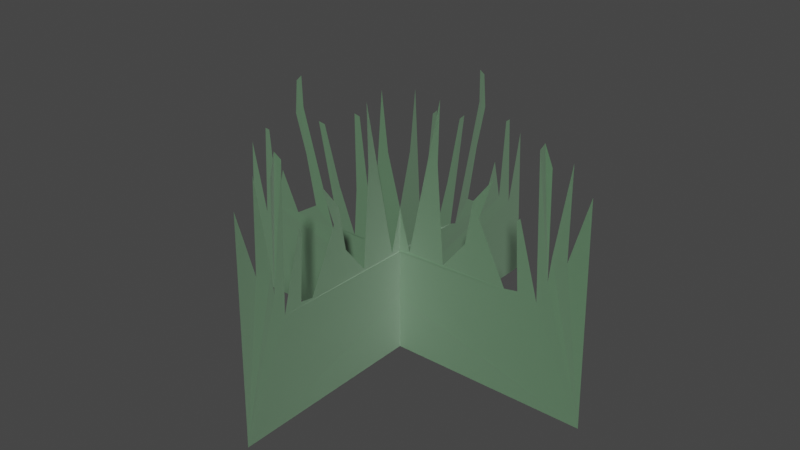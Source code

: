 # Source: Grass.blend  (saved by Blender 2.81.16; exported with 4.5.12 LTS)
import bpy
from mathutils import Matrix  # noqa: F401  (used for matrix-valued properties, if any)

bpy.ops.wm.read_factory_settings(use_empty=True)
scene = bpy.context.scene
scene.name = 'Scene'

# ---- collections
col_collection = bpy.data.collections.new('Collection'); scene.collection.children.link(col_collection)

# ---- materials (node trees are filled in below, after node groups)
mat_material = bpy.data.materials.new('Material')
mat_material.alpha_threshold = 0.0
mat_material.use_transparent_shadow = False
mat_material.line_color = (0.0, 0.0, 0.0, 1.0)

# ---- material node trees
mat_material.use_nodes = True; mat_material.node_tree.nodes.clear()
_N = mat_material.node_tree.nodes; _L = mat_material.node_tree.links
n0 = _N.new('ShaderNodeOutputMaterial'); n0.name = 'Material Output'; n0.location = (300, 300)
n1 = _N.new('ShaderNodeBsdfPrincipled'); n1.name = 'Principled BSDF'; n1.location = (10, 300)
n1.distribution = 'GGX'
n1.subsurface_method = 'BURLEY'
n1.inputs[0].default_value = (0.02896, 0.1453, 0.0383, 1.0)
n1.inputs[2].default_value = 1.0
n1.inputs[3].default_value = 0.0
n1.inputs[13].default_value = 0.1
n1.inputs[20].default_value = 0.4482
n1.inputs[27].default_value = (0.0, 0.0, 0.0, 1.0)
n1.inputs[28].default_value = 1.0
_L.new(n1.outputs[0], n0.inputs[0])
n0.is_active_output = True

# ---- world
world_world = bpy.data.worlds.new('World'); scene.world = world_world
world_world.use_nodes = True; world_world.node_tree.nodes.clear()
_N = world_world.node_tree.nodes; _L = world_world.node_tree.links
n0 = _N.new('ShaderNodeOutputWorld'); n0.name = 'World Output'; n0.location = (300, 300)
n1 = _N.new('ShaderNodeBackground'); n1.name = 'Background'; n1.location = (10, 300)
n1.inputs[0].default_value = (0.05088, 0.05088, 0.05088, 1.0)
_L.new(n1.outputs[0], n0.inputs[0])
n0.is_active_output = True
world_world.color = (0.05088, 0.05088, 0.05088)
world_world.use_sun_shadow = False
world_world.sun_shadow_jitter_overblur = 0.0

# ---- meshes
me_plane_001 = bpy.data.meshes.new('Plane.001')
me_plane_001.from_pydata([(-0.8019, -0.9782, -0.003991), (0.3003, -1.0, 5.282e-08), (0.2912, 1.0, 5.351e-08), (-0.2394, -0.2495, -2.527e-08), (-0.2354, -0.7489, 0.002509), (-0.931, -0.7224, 6.892e-05), (-0.9452, 0.5917, -0.003162), (-0.9136, 0.6245, -0.001944), (-0.355, -0.7987, -2.744e-05), (-0.8716, -0.7851, -0.0004471), (-0.9711, -0.7497, -0.009422), (-0.4782, -0.8108, 0.001418), (-0.9171, -0.8789, 0.003902), (-0.4776, -0.8873, -0.004757), (-1.022, -0.2177, 1.659e-09), (-0.7223, -0.211, -1.027e-08), (-0.556, 0.5814, -0.001709), (-0.7456, 0.6398, -0.0006572), (-0.15, 0.8804, -6.985e-10), (-0.5138, 0.9579, 5.255e-09), (-0.2176, 0.3829, -4.657e-10), (-0.7366, -0.5041, 0.0009409), (-0.788, 0.5894, 0.0003191), (-0.2038, 0.4215, -6.985e-10), (-0.607, -0.4043, 0.0006273), (-0.5341, -0.4369, 0.001255), (-0.8396, 0.2643, -0.00275), (-0.8321, 0.2342, -0.002326), (-0.989, 0.104, -8.297e-10), (-0.3859, -0.3673, 0.0003136), (-0.2385, -0.05651, -5.749e-08), (-0.2415, 0.1576, -0.004042), (-0.7481, 0.4829, -0.008738), (-0.2175, 0.6554, -0.0006563), (-0.6137, 0.8286, -0.002872), (-0.6153, 0.8558, -0.001436), (-0.2099, 0.7947, -0.003036), (-0.4221, 0.7461, -0.00439), (-0.2966, 0.5264, -0.004737), (-0.4497, 0.3632, -0.007212), (-0.4653, 0.2594, -0.004247), (-0.7421, 0.4471, -0.007975), (-0.2193, 0.2752, -0.005729), (-0.7028, 0.06949, -2.244e-08), (-0.2548, -0.6507, 0.001882), (-0.6013, -0.6456, 0.002195), (-0.5821, -0.6289, 0.002039), (-0.2428, -0.5823, 0.001568)], [], [(0, 1, 2, 19, 18, 35, 34, 36, 37, 33, 38, 16, 17, 7, 6, 22, 23, 20, 32, 41, 39, 42, 40, 26, 27, 31, 28, 43, 30, 14, 15, 3, 29, 24, 21, 25, 47, 44, 46, 45, 4, 5, 10, 9, 8, 11, 12, 13)])
_uv = me_plane_001.uv_layers.new(name='UVMap')
_uv.uv.foreach_set('vector', [0.0, 0.0, 1.0, 0.0, 1.0, 1.0, 0.2779, 1.0, 0.4236, 0.94, 0.4227, 0.9375, 0.4218, 0.9351, 0.4209, 0.9327, 0.4204, 0.9315, 0.4199, 0.9303, 0.4181, 0.9254, 0.4163, 0.9206, 0.1625, 1.0, 0.09846, 1.0, 0.0, 0.9335, 0.0, 0.8725, 0.3913, 0.7095, 0.3839, 0.6901, 0.3425, 0.7033, 0.3322, 0.7066, 0.3218, 0.7099, 0.3166, 0.7116, 0.3115, 0.7132, 0.3011, 0.7165, 0.3032, 0.7019, 0.1516, 0.6695, 0.0, 0.6372, 0.0, 0.5331, 0.0, 0.429, 0.0, 0.2208, 0.07293, 0.1912, 0.2191, 0.1912, 0.2191, 0.1858, 0.2191, 0.1804, 0.2191, 0.175, 0.2191, 0.1696, 0.2191, 0.1642, 0.2191, 0.1588, 0.2191, 0.1561, 0.2191, 0.1534, 0.2191, 0.148, 0.0, 0.148, 0.0, 0.04449, 0.08696, 0.09774, 0.09489, 0.1025, 0.1055, 0.08684, 0.09808, 0.08128, 0.0, 0.008434])
me_plane_001.materials.append(mat_material)
me_plane_001.use_remesh_fix_poles = True
me_plane_001.use_remesh_preserve_attributes = False
me_plane_001.use_mirror_vertex_groups = False
me_plane_001.update()
me_plane_003 = bpy.data.meshes.new('Plane.003')
me_plane_003.from_pydata([(-0.8019, -0.9782, -0.003991), (0.3003, -1.0, 5.282e-08), (0.2912, 1.0, 5.351e-08), (-0.2394, -0.2495, -2.527e-08), (-0.2354, -0.7489, 0.002509), (-0.931, -0.7224, 6.892e-05), (-0.9452, 0.5917, -0.003162), (-0.9136, 0.6245, -0.001944), (-0.355, -0.7987, -2.744e-05), (-0.8716, -0.7851, -0.0004471), (-0.9711, -0.7497, -0.009422), (-0.4782, -0.8108, 0.001418), (-0.9171, -0.8789, 0.003902), (-0.4776, -0.8873, -0.004757), (-1.022, -0.2177, 1.659e-09), (-0.7223, -0.211, -1.027e-08), (-0.556, 0.5814, -0.001709), (-0.7456, 0.6398, -0.0006572), (-0.15, 0.8804, -6.985e-10), (-0.5138, 0.9579, 5.255e-09), (-0.2176, 0.3829, -4.657e-10), (-0.7366, -0.5041, 0.0009409), (-0.788, 0.5894, 0.0003191), (-0.2038, 0.4215, -6.985e-10), (-0.607, -0.4043, 0.0006273), (-0.5341, -0.4369, 0.001255), (-0.8396, 0.2643, -0.00275), (-0.8321, 0.2342, -0.002326), (-0.989, 0.104, -8.297e-10), (-0.3859, -0.3673, 0.0003136), (-0.2385, -0.05651, -5.749e-08), (-0.2415, 0.1576, -0.004042), (-0.7481, 0.4829, -0.008738), (-0.2175, 0.6554, -0.0006563), (-0.6137, 0.8286, -0.002872), (-0.6153, 0.8558, -0.001436), (-0.2099, 0.7947, -0.003036), (-0.4221, 0.7461, -0.00439), (-0.2966, 0.5264, -0.004737), (-0.4497, 0.3632, -0.007212), (-0.4653, 0.2594, -0.004247), (-0.7421, 0.4471, -0.007975), (-0.2193, 0.2752, -0.005729), (-0.7028, 0.06949, -2.244e-08), (-0.2548, -0.6507, 0.001882), (-0.6013, -0.6456, 0.002195), (-0.5821, -0.6289, 0.002039), (-0.2428, -0.5823, 0.001568)], [], [(0, 1, 2, 19, 18, 35, 34, 36, 37, 33, 38, 16, 17, 7, 6, 22, 23, 20, 32, 41, 39, 42, 40, 26, 27, 31, 28, 43, 30, 14, 15, 3, 29, 24, 21, 25, 47, 44, 46, 45, 4, 5, 10, 9, 8, 11, 12, 13)])
_uv = me_plane_003.uv_layers.new(name='UVMap')
_uv.uv.foreach_set('vector', [0.0, 0.0, 1.0, 0.0, 1.0, 1.0, 0.2779, 1.0, 0.4236, 0.94, 0.4227, 0.9375, 0.4218, 0.9351, 0.4209, 0.9327, 0.4204, 0.9315, 0.4199, 0.9303, 0.4181, 0.9254, 0.4163, 0.9206, 0.1625, 1.0, 0.09846, 1.0, 0.0, 0.9335, 0.0, 0.8725, 0.3913, 0.7095, 0.3839, 0.6901, 0.3425, 0.7033, 0.3322, 0.7066, 0.3218, 0.7099, 0.3166, 0.7116, 0.3115, 0.7132, 0.3011, 0.7165, 0.3032, 0.7019, 0.1516, 0.6695, 0.0, 0.6372, 0.0, 0.5331, 0.0, 0.429, 0.0, 0.2208, 0.07293, 0.1912, 0.2191, 0.1912, 0.2191, 0.1858, 0.2191, 0.1804, 0.2191, 0.175, 0.2191, 0.1696, 0.2191, 0.1642, 0.2191, 0.1588, 0.2191, 0.1561, 0.2191, 0.1534, 0.2191, 0.148, 0.0, 0.148, 0.0, 0.04449, 0.08696, 0.09774, 0.09489, 0.1025, 0.1055, 0.08684, 0.09808, 0.08128, 0.0, 0.008434])
me_plane_003.materials.append(mat_material)
me_plane_003.use_remesh_fix_poles = True
me_plane_003.use_remesh_preserve_attributes = False
me_plane_003.use_mirror_vertex_groups = False
me_plane_003.update()

# ---- objects
ob_plane_001 = bpy.data.objects.new('Plane.001', me_plane_001)
ob_plane_000 = bpy.data.objects.new('Plane.000', me_plane_003)

# ---- transforms, parenting, visibility, modifiers, constraints
ob_plane_001.location = (0.0, 0.0, 0.0)
ob_plane_001.rotation_euler = (-0.0, 1.571, 0.0)
ob_plane_001.lineart.crease_threshold = 0.0
ob_plane_000.location = (0.0, 0.0, 0.0)
ob_plane_000.rotation_euler = (-1.571, 1.571, 0.0)
ob_plane_000.lineart.crease_threshold = 0.0

# ---- collection membership
col_collection.objects.link(ob_plane_001)
col_collection.objects.link(ob_plane_000)

# ---- scene / render settings (as saved in the file)
scene.frame_start = 1; scene.frame_end = 250; scene.frame_set(1)
scene.render.engine = 'BLENDER_EEVEE_NEXT'
scene.cycles.use_denoising = False
scene.cycles.samples = 128
scene.cycles.sampling_pattern = 'TABULATED_SOBOL'
scene.cycles.use_adaptive_sampling = False
scene.cycles.use_light_tree = False
scene.view_settings.view_transform = 'Filmic'
bpy.context.view_layer.update()

# ---- added for rendering (the .blend has no active camera and no usable light): camera, sun
cam_auto = bpy.data.cameras.new('AutoCamera')
cam_auto.lens = 50.0
cam_auto.sensor_width = 36.0
cam_auto.clip_end = 1000.0
ob_auto_camera = bpy.data.objects.new('AutoCamera', cam_auto)
scene.collection.objects.link(ob_auto_camera)
ob_auto_camera.location = (2.88879, -3.46655, 2.67186)
ob_auto_camera.rotation_euler = (1.09748, -7.21219e-08, 0.694738)
scene.camera = ob_auto_camera
light_auto_sun = bpy.data.lights.new('AutoSun', 'SUN')
light_auto_sun.energy = 3.0
light_auto_sun.angle = 0.0523599
ob_auto_sun = bpy.data.objects.new('AutoSun', light_auto_sun)
scene.collection.objects.link(ob_auto_sun)
ob_auto_sun.rotation_euler = (0.872665, 0.174533, 0.523599)
bpy.context.view_layer.update()
